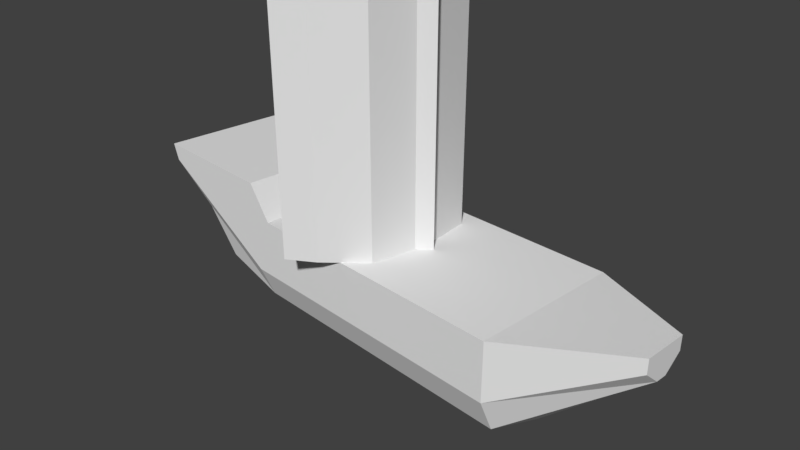 # Source: ship.blend  (saved by Blender 2.78.0; exported with 4.5.12 LTS)
import bpy
from mathutils import Matrix  # noqa: F401  (used for matrix-valued properties, if any)

bpy.ops.wm.read_factory_settings(use_empty=True)
scene = bpy.context.scene
scene.name = 'Scene'

# ---- collections
col_collection_1 = bpy.data.collections.new('Collection 1'); scene.collection.children.link(col_collection_1)

# ---- images (referenced by path relative to the original .blend; pixels are not part of the script)
import os
ASSET_DIR = os.environ.get("B2B_ASSET_DIR", "")  # directory of the original .blend (textures are referenced by path, not embedded)
HERE = os.path.dirname(os.path.abspath(__file__))  # packed textures are extracted next to this script under _unpacked/

def load_image(name, relpath, width, height, colorspace="sRGB"):
    """Load a texture the original file referenced (path relative to the .blend, or extracted next to this script)."""
    p = next((c for c in (os.path.join(HERE, relpath), os.path.join(ASSET_DIR, relpath)) if relpath and os.path.exists(c)), "")
    if p:
        img = bpy.data.images.load(p, check_existing=True)
        img.name = name
    else:  # same state as the original file: an image datablock whose file is absent (Cycles renders it pink)
        img = bpy.data.images.new(name, width, height)
        img.source = "FILE"
        img.filepath = "//" + (relpath or name)
    img.colorspace_settings.name = colorspace
    return img
img_untitled = load_image('Untitled', 'Untitled.png', 1024, 1024, 'sRGB')

# ---- materials (node trees are filled in below, after node groups)
mat_material_002 = bpy.data.materials.new('Material.002')
mat_material_002.alpha_threshold = 0.0
mat_material_002.roughness = 0.5

# ---- material node trees
mat_material_002.use_nodes = True; mat_material_002.node_tree.nodes.clear()
_N = mat_material_002.node_tree.nodes; _L = mat_material_002.node_tree.links
n0 = _N.new('ShaderNodeOutputMaterial'); n0.name = 'Material Output'; n0.location = (300, 300)
n1 = _N.new('ShaderNodeBsdfDiffuse'); n1.name = 'Diffuse BSDF'; n1.location = (10, 300)
n2 = _N.new('ShaderNodeTexImage'); n2.name = 'Image Texture'; n2.location = (-218, 355)
n2.width = 140
n2.image = img_untitled
_L.new(n1.outputs[0], n0.inputs[0])
n0.is_active_output = True

# ---- world
world_world = bpy.data.worlds.new('World'); scene.world = world_world
world_world.color = (0.05088, 0.05088, 0.05088)
world_world.use_sun_shadow = False
world_world.sun_shadow_jitter_overblur = 0.0
world_world.cycles.sampling_method = 'MANUAL'

# ---- cameras
cam_camera = bpy.data.cameras.new('Camera')
cam_camera.clip_end = 100.0
cam_camera.lens = 35.0
cam_camera.sensor_width = 32.0
cam_camera.sensor_height = 18.0
cam_camera.ortho_scale = 7.314
cam_camera.dof.focus_distance = 0.0

# ---- meshes
me_cube_001 = bpy.data.meshes.new('Cube.001')
me_cube_001.from_pydata([(-1.0, -0.8096, -0.6871), (-0.7651, -1.0, 0.5071), (-2.837, -1.0, 0.7429), (1.0, -0.8096, -0.6871), (1.0, -1.0, 0.5071), (-2.063, -0.7081, -0.5549), (-1.084, -1.0, 0.946), (-2.92, -1.0, 0.957), (2.832, -1.0, 0.5071), (2.832, -0.8096, -0.6871), (4.219, -0.2892, 0.6682), (4.219, -0.07344, 0.301), (-1.0, -1.0, -0.2465), (-2.45, -0.7843, 0.08884), (1.0, -1.0, -0.2465), (2.832, -1.0, -0.2465), (4.219, -0.2892, 0.4846), (1.0, -0.1553, 0.5071), (1.0, -0.1553, 4.026), (0.7497, -0.5881, 4.026), (0.905, -0.7434, 4.026), (0.7497, -0.5881, 0.5071), (0.905, -0.7434, 0.5071), (0.3057, -1.032, 4.026), (0.461, -1.187, 4.026), (0.3057, -1.032, 0.5071), (0.461, -1.187, 0.5071), (-0.01539, -1.261, 4.026), (0.1399, -1.416, 4.026), (-0.01539, -1.261, 0.5071), (0.1399, -1.416, 0.5071), (-1.0, 0.8096, -0.6871), (-0.7651, 1.0, 0.5071), (-2.837, 0.0, 0.7429), (-2.837, 1.0, 0.7429), (1.0, 0.8096, -0.6871), (1.0, 1.0, 0.5071), (-2.063, 0.7081, -0.5549), (-2.063, 0.0, -0.8333), (-1.0, 0.0, -1.0), (-0.7651, 0.0, 0.5071), (1.0, 0.0, -1.0), (0.8447, 0.0, 4.026), (-1.084, 1.0, 0.946), (-2.92, 1.0, 0.957), (-2.92, 0.0, 0.957), (-1.084, 0.0, 0.946), (2.832, 0.0, 0.5071), (2.832, 1.0, 0.5071), (2.832, 0.8096, -0.6871), (2.832, 0.0, -1.0), (4.219, 0.0, 0.6682), (4.219, 0.2892, 0.6682), (4.219, 0.07344, 0.301), (4.219, 0.0, 0.301), (-1.0, 1.0, -0.2465), (-2.45, 0.0, 0.08884), (-2.45, 0.7843, 0.08884), (1.0, 1.0, -0.2465), (2.832, 1.0, -0.2465), (4.219, 0.2892, 0.4846), (4.219, 0.0, 0.4846), (0.8447, 0.0, 0.5071), (1.0, 0.1553, 0.5071), (1.155, 0.0, 0.5071), (1.0, 0.1553, 4.026), (1.155, 0.0, 4.026), (0.7497, 0.5881, 4.026), (0.905, 0.7434, 4.026), (0.7497, 0.5881, 0.5071), (0.905, 0.7434, 0.5071), (0.3057, 1.032, 4.026), (0.461, 1.187, 4.026), (0.3057, 1.032, 0.5071), (0.461, 1.187, 0.5071), (-0.01539, 1.261, 4.026), (0.1399, 1.416, 4.026), (-0.01539, 1.261, 0.5071), (0.1399, 1.416, 0.5071)], [], [(6, 46, 45, 7), (2, 1, 6, 7), (3, 41, 50, 9), (14, 4, 1, 12), (39, 41, 3, 0), (42, 18, 66), (33, 2, 7, 45), (39, 0, 5, 38), (13, 2, 33, 56), (12, 1, 2, 13), (1, 40, 46, 6), (9, 50, 54, 11), (17, 62, 40, 1, 4), (14, 3, 9, 15), (61, 51, 10, 16), (47, 8, 10, 51), (15, 9, 11, 16), (8, 15, 16, 10), (54, 61, 16, 11), (4, 14, 15, 8), (0, 12, 13, 5), (5, 13, 56, 38), (3, 14, 12, 0), (17, 64, 66, 18), (64, 17, 4, 8, 47), (17, 18, 20, 22), (22, 20, 24, 26), (62, 17, 22, 21), (18, 42, 19, 20), (42, 62, 21, 19), (24, 23, 27, 28), (20, 19, 23, 24), (19, 21, 25, 23), (21, 22, 26, 25), (29, 30, 28, 27), (23, 25, 29, 27), (25, 26, 30, 29), (26, 24, 28, 30), (43, 44, 45, 46), (34, 44, 43, 32), (35, 49, 50, 41), (58, 55, 32, 36), (39, 31, 35, 41), (42, 66, 65), (33, 45, 44, 34), (39, 38, 37, 31), (57, 56, 33, 34), (55, 57, 34, 32), (32, 43, 46, 40), (49, 53, 54, 50), (63, 36, 32, 40, 62), (58, 59, 49, 35), (61, 60, 52, 51), (47, 51, 52, 48), (59, 60, 53, 49), (48, 52, 60, 59), (54, 53, 60, 61), (36, 48, 59, 58), (31, 37, 57, 55), (37, 38, 56, 57), (35, 31, 55, 58), (63, 65, 66, 64), (64, 47, 48, 36, 63), (63, 70, 68, 65), (70, 74, 72, 68), (62, 69, 70, 63), (65, 68, 67, 42), (42, 67, 69, 62), (72, 76, 75, 71), (68, 72, 71, 67), (67, 71, 73, 69), (69, 73, 74, 70), (77, 75, 76, 78), (71, 75, 77, 73), (73, 77, 78, 74), (74, 78, 76, 72)])
_uv = me_cube_001.uv_layers.new(name='UVMap')
_uv.uv.foreach_set('vector', [0.1071, 0.001001, 0.001001, 0.001001, 0.001001, 0.2095, 0.1071, 0.2095, 0.2172, 0.7885, 0.4314, 0.7885, 0.4314, 0.7378, 0.2172, 0.7378, 0.2152, 0.001001, 0.1091, 0.001001, 0.1091, 0.2095, 0.2152, 0.2095, 0.2152, 0.4201, 0.2152, 0.3168, 0.001001, 0.3168, 0.001001, 0.4201, 0.3233, 0.2095, 0.3233, 0.001001, 0.2172, 0.001001, 0.2172, 0.2095, 0.7287, 0.9494, 0.7287, 0.9727, 0.7047, 0.9727, 0.5415, 0.9727, 0.6476, 0.9727, 0.6476, 0.9484, 0.5415, 0.9484, 0.6476, 0.7378, 0.5415, 0.7378, 0.5415, 0.8411, 0.6476, 0.8411, 0.7558, 0.7378, 0.6496, 0.7378, 0.6496, 0.8411, 0.7558, 0.8411, 0.5395, 0.001001, 0.4334, 0.001001, 0.4334, 0.2095, 0.5395, 0.2095, 0.7578, 0.9464, 0.8639, 0.9464, 0.8639, 0.8957, 0.7578, 0.8957, 0.9179, 0.4221, 0.8659, 0.4221, 0.8659, 0.6306, 0.9179, 0.6306, 0.2172, 0.4381, 0.2361, 0.4221, 0.4314, 0.4221, 0.4314, 0.5253, 0.2172, 0.5253, 0.9179, 0.6326, 0.8659, 0.6326, 0.8659, 0.8411, 0.9179, 0.8411, 0.972, 0.8957, 0.9469, 0.8957, 0.9469, 0.9464, 0.972, 0.9464, 0.2152, 0.6306, 0.2152, 0.5273, 0.001001, 0.5273, 0.001001, 0.6306, 0.972, 0.6326, 0.9199, 0.6326, 0.9199, 0.8411, 0.972, 0.8411, 0.6476, 0.8937, 0.6476, 0.8431, 0.4334, 0.8431, 0.4334, 0.8937, 0.999, 0.6326, 0.974, 0.6326, 0.974, 0.6569, 0.999, 0.6569, 0.7558, 0.001001, 0.6496, 0.001001, 0.6496, 0.2095, 0.7558, 0.2095, 0.6476, 0.6306, 0.6476, 0.5273, 0.4334, 0.5273, 0.4334, 0.6306, 0.972, 0.2115, 0.8659, 0.2115, 0.8659, 0.3148, 0.972, 0.3148, 0.9179, 0.001001, 0.8659, 0.001001, 0.8659, 0.2095, 0.9179, 0.2095, 0.2152, 0.9727, 0.2152, 0.9484, 0.001001, 0.9484, 0.001001, 0.9727, 0.8549, 0.001001, 0.8639, 0.03338, 0.8639, 0.2095, 0.7578, 0.2095, 0.7578, 0.001001, 0.2172, 0.7358, 0.4314, 0.7358, 0.4314, 0.6326, 0.2172, 0.6326, 0.8639, 0.4201, 0.8639, 0.2115, 0.7578, 0.2115, 0.7578, 0.4201, 0.972, 0.8937, 0.972, 0.8694, 0.8659, 0.8694, 0.8659, 0.8937, 0.999, 0.4221, 0.974, 0.4221, 0.974, 0.5253, 0.999, 0.5253, 0.001001, 0.8411, 0.2152, 0.8411, 0.2152, 0.7378, 0.001001, 0.7378, 0.9449, 0.8957, 0.9199, 0.8957, 0.9199, 0.9464, 0.9449, 0.9464, 0.999, 0.5273, 0.974, 0.5273, 0.974, 0.6306, 0.999, 0.6306, 0.5415, 0.7358, 0.7558, 0.7358, 0.7558, 0.6326, 0.5415, 0.6326, 0.999, 0.2115, 0.974, 0.2115, 0.974, 0.3148, 0.999, 0.3148, 0.6476, 0.9201, 0.6476, 0.8957, 0.4334, 0.8957, 0.4334, 0.9201, 0.8098, 0.8411, 0.8098, 0.6326, 0.7578, 0.6326, 0.7578, 0.8411, 0.9179, 0.8957, 0.8929, 0.8957, 0.8929, 0.9464, 0.9179, 0.9464, 0.2172, 0.8411, 0.4314, 0.8411, 0.4314, 0.7905, 0.2172, 0.7905, 0.5395, 0.8411, 0.5395, 0.6326, 0.4334, 0.6326, 0.4334, 0.8411, 0.2152, 0.8937, 0.2152, 0.8431, 0.001001, 0.8431, 0.001001, 0.8937, 0.7558, 0.6306, 0.7558, 0.4221, 0.6496, 0.4221, 0.6496, 0.6306, 0.001001, 0.7358, 0.2152, 0.7358, 0.2152, 0.6326, 0.001001, 0.6326, 0.7558, 0.2115, 0.6496, 0.2115, 0.6496, 0.4201, 0.7558, 0.4201, 0.7037, 0.9717, 0.7277, 0.9484, 0.7037, 0.9484, 0.972, 0.8674, 0.972, 0.8431, 0.8659, 0.8431, 0.8659, 0.8674, 0.4314, 0.8431, 0.3253, 0.8431, 0.3253, 0.9464, 0.4314, 0.9464, 0.972, 0.3168, 0.8659, 0.3168, 0.8659, 0.4201, 0.972, 0.4201, 0.6476, 0.4201, 0.6476, 0.2115, 0.5415, 0.2115, 0.5415, 0.4201, 0.7558, 0.9464, 0.7558, 0.8957, 0.6496, 0.8957, 0.6496, 0.9464, 0.972, 0.2095, 0.972, 0.001001, 0.9199, 0.001001, 0.9199, 0.2095, 0.4334, 0.5093, 0.4334, 0.4221, 0.6476, 0.4221, 0.6476, 0.5253, 0.4523, 0.5253, 0.972, 0.6306, 0.972, 0.4221, 0.9199, 0.4221, 0.9199, 0.6306, 0.8909, 0.9464, 0.8909, 0.8957, 0.8659, 0.8957, 0.8659, 0.9464, 0.2172, 0.6306, 0.4314, 0.6306, 0.4314, 0.5273, 0.2172, 0.5273, 0.8098, 0.6306, 0.8098, 0.4221, 0.7578, 0.4221, 0.7578, 0.6306, 0.001001, 0.9464, 0.2152, 0.9464, 0.2152, 0.8957, 0.001001, 0.8957, 0.999, 0.6589, 0.974, 0.6589, 0.974, 0.6832, 0.999, 0.6832, 0.6476, 0.2095, 0.6476, 0.001001, 0.5415, 0.001001, 0.5415, 0.2095, 0.001001, 0.5253, 0.2152, 0.5253, 0.2152, 0.4221, 0.001001, 0.4221, 0.3233, 0.8431, 0.2172, 0.8431, 0.2172, 0.9464, 0.3233, 0.9464, 0.8639, 0.8411, 0.8639, 0.6326, 0.8118, 0.6326, 0.8118, 0.8411, 0.2172, 0.9727, 0.4314, 0.9727, 0.4314, 0.9484, 0.2172, 0.9484, 0.5395, 0.2292, 0.5395, 0.4201, 0.4334, 0.4201, 0.4334, 0.2115, 0.5231, 0.2115, 0.4314, 0.4201, 0.4314, 0.3168, 0.2172, 0.3168, 0.2172, 0.4201, 0.4314, 0.001001, 0.3253, 0.001001, 0.3253, 0.2095, 0.4314, 0.2095, 0.4334, 0.9727, 0.5395, 0.9727, 0.5395, 0.9484, 0.4334, 0.9484, 0.999, 0.1043, 0.999, 0.001001, 0.974, 0.001001, 0.974, 0.1043, 0.4314, 0.3148, 0.4314, 0.2115, 0.2172, 0.2115, 0.2172, 0.3148, 0.7017, 0.999, 0.7017, 0.9484, 0.6767, 0.9484, 0.6767, 0.999, 0.999, 0.2095, 0.999, 0.1063, 0.974, 0.1063, 0.974, 0.2095, 0.2152, 0.3148, 0.2152, 0.2115, 0.001001, 0.2115, 0.001001, 0.3148, 0.999, 0.4201, 0.999, 0.3168, 0.974, 0.3168, 0.974, 0.4201, 0.4334, 0.9464, 0.6476, 0.9464, 0.6476, 0.9221, 0.4334, 0.9221, 0.8639, 0.4221, 0.8118, 0.4221, 0.8118, 0.6306, 0.8639, 0.6306, 0.6747, 0.999, 0.6747, 0.9484, 0.6496, 0.9484, 0.6496, 0.999, 0.8639, 0.8937, 0.8639, 0.8431, 0.6496, 0.8431, 0.6496, 0.8937])
me_cube_001.materials.append(mat_material_002)
me_cube_001.use_remesh_preserve_volume = False
me_cube_001.use_remesh_preserve_attributes = False
me_cube_001.use_mirror_vertex_groups = False
me_cube_001.update()

# ---- objects
ob_cube = bpy.data.objects.new('Cube', me_cube_001)
ob_camera = bpy.data.objects.new('Camera', cam_camera)

# ---- transforms, parenting, visibility, modifiers, constraints
ob_cube.location = (0.0, 0.0, 0.0)
ob_cube.lineart.crease_threshold = 0.0
ob_camera.location = (7.481, -6.508, 5.344)
ob_camera.rotation_euler = (1.109, 0.0, 0.8149)
ob_camera.lock_rotations_4d = False
ob_camera.empty_display_type = 'ARROWS'
ob_camera.color = (0.0, 0.0, 0.0, 0.0)
ob_camera.display_type = 'WIRE'
ob_camera.lineart.crease_threshold = 0.0

# ---- collection membership
col_collection_1.objects.link(ob_cube)
col_collection_1.objects.link(ob_camera)

# ---- scene / render settings (as saved in the file)
scene.camera = ob_camera
scene.frame_start = 1; scene.frame_end = 250; scene.frame_set(1)
scene.render.engine = 'CYCLES'
scene.render.resolution_percentage = 50
scene.render.dither_intensity = 0.0
scene.cycles.use_denoising = False
scene.cycles.samples = 128
scene.cycles.sampling_pattern = 'TABULATED_SOBOL'
scene.cycles.light_sampling_threshold = 0.0
scene.cycles.use_adaptive_sampling = False
scene.cycles.use_light_tree = False
scene.cycles.blur_glossy = 0.0
scene.cycles.sample_clamp_indirect = 0.0
scene.cycles.bake_type = 'AO'
scene.view_settings.view_transform = 'Standard'
bpy.context.view_layer.update()

# ---- added for rendering (the .blend has no usable light): sun
light_auto_sun = bpy.data.lights.new('AutoSun', 'SUN')
light_auto_sun.energy = 3.0
light_auto_sun.angle = 0.0523599
ob_auto_sun = bpy.data.objects.new('AutoSun', light_auto_sun)
scene.collection.objects.link(ob_auto_sun)
ob_auto_sun.rotation_euler = (0.872665, 0.174533, 0.523599)
bpy.context.view_layer.update()
